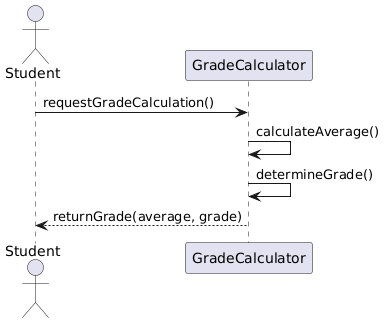

The diagram above was rendered by PlantUML. Its source (embedded in the PNG):
@startuml
actor Student
participant GradeCalculator

Student -> GradeCalculator : requestGradeCalculation()
GradeCalculator -> GradeCalculator : calculateAverage()
GradeCalculator -> GradeCalculator : determineGrade()
GradeCalculator --> Student : returnGrade(average, grade)
@enduml